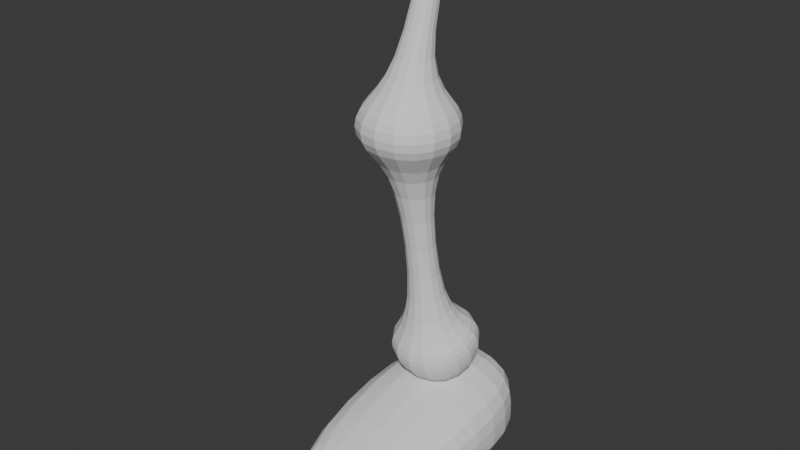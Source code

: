 # Source: LegBoneStudy4.blend  (saved by Blender 4.5.91; exported with 4.5.12 LTS)
import bpy
from mathutils import Matrix  # noqa: F401  (used for matrix-valued properties, if any)

bpy.ops.wm.read_factory_settings(use_empty=True)
scene = bpy.context.scene
scene.name = 'Scene'

# ---- collections
col_collection = bpy.data.collections.new('Collection'); scene.collection.children.link(col_collection)

# ---- world
world_world = bpy.data.worlds.new('World'); scene.world = world_world
world_world.use_nodes = True; world_world.node_tree.nodes.clear()
_N = world_world.node_tree.nodes; _L = world_world.node_tree.links
n0 = _N.new('ShaderNodeOutputWorld'); n0.name = 'World Output'; n0.location = (200, 100)
n1 = _N.new('ShaderNodeBackground'); n1.name = 'Background'; n1.location = (-200, 100)
n1.inputs[0].default_value = (0.05088, 0.05088, 0.05088, 1.0)
_L.new(n1.outputs[0], n0.inputs[0])
n0.is_active_output = True
world_world.color = (0.05088, 0.05088, 0.05088)
world_world.sun_shadow_jitter_overblur = 0.0

# ---- meshes
me_cube_001 = bpy.data.meshes.new('Cube.001')
me_cube_001.from_pydata([(-0.08596, 0.08783, -2.697), (-1.0, -1.0, 0.8044), (-0.09555, 0.6026, -2.559), (-1.0, 1.0, 0.8044), (0.447, 0.0979, -2.698), (1.0, -1.0, 0.8044), (0.4374, 0.6127, -2.559), (1.0, 1.0, 0.8044), (-0.1876, 0.5282, 4.453), (-0.2095, 0.9776, 4.325), (0.2577, 0.9983, 4.318), (0.2796, 0.5489, 4.446), (-1.025, -0.9801, 1.436), (0.9753, -0.9801, 1.436), (-1.025, 1.02, 1.436), (0.9753, 1.02, 1.436), (-0.2339, -0.2135, 0.2687), (-0.2339, 0.3187, 0.2774), (0.3107, 0.3187, 0.2774), (0.3107, -0.2135, 0.2687), (-0.2271, -0.2148, 1.966), (0.2292, -0.2148, 1.966), (-0.2271, 0.2415, 1.966), (0.2292, 0.2415, 1.966), (-0.7296, -0.3603, -3.333), (-0.7296, 1.336, -2.772), (1.057, -0.3603, -3.333), (1.057, 1.336, -2.772), (-0.7024, -0.1814, -3.79), (-0.7024, 1.515, -3.229), (1.084, -0.1814, -3.79), (1.084, 1.515, -3.229), (-0.3947, 0.2267, -4.168), (-0.3947, 1.386, -3.785), (0.8265, 0.2267, -4.168), (0.8265, 1.386, -3.785)], [], [(16, 1, 3, 17), (17, 3, 7, 18), (18, 7, 5, 19), (19, 5, 1, 16), (22, 20, 8, 9), (20, 21, 11, 8), (23, 22, 9, 10), (21, 23, 10, 11), (7, 3, 14, 15), (1, 5, 13, 12), (3, 1, 12, 14), (5, 7, 15, 13), (4, 19, 16, 0), (6, 18, 19, 4), (2, 17, 18, 6), (0, 16, 17, 2), (13, 15, 23, 21), (15, 14, 22, 23), (12, 13, 21, 20), (14, 12, 20, 22), (4, 0, 24, 26), (2, 6, 27, 25), (0, 2, 25, 24), (6, 4, 26, 27), (27, 26, 30, 31), (24, 25, 29, 28), (26, 24, 28, 30), (25, 27, 31, 29), (31, 30, 34, 35), (28, 29, 33, 32), (30, 28, 32, 34), (29, 31, 35, 33), (33, 35, 34, 32)])
_uv = me_cube_001.uv_layers.new(name='UVMap')
_uv.uv.foreach_set('vector', [0.5914, 0.0, 0.625, 0.0, 0.625, 0.25, 0.5914, 0.25, 0.5914, 0.25, 0.625, 0.25, 0.625, 0.5, 0.5914, 0.5, 0.5914, 0.5, 0.625, 0.5, 0.625, 0.75, 0.5914, 0.75, 0.5914, 0.75, 0.625, 0.75, 0.625, 1.0, 0.5914, 1.0, 0.625, 0.25, 0.625, 0.0, 0.625, 0.0, 0.625, 0.25, 0.625, 1.0, 0.625, 0.75, 0.625, 0.75, 0.625, 1.0, 0.625, 0.5, 0.625, 0.25, 0.625, 0.25, 0.625, 0.5, 0.625, 0.75, 0.625, 0.5, 0.625, 0.5, 0.625, 0.75, 0.625, 0.5, 0.625, 0.25, 0.625, 0.25, 0.625, 0.5, 0.625, 1.0, 0.625, 0.75, 0.625, 0.75, 0.625, 1.0, 0.625, 0.25, 0.625, 0.0, 0.625, 0.0, 0.625, 0.25, 0.625, 0.75, 0.625, 0.5, 0.625, 0.5, 0.625, 0.75, 0.375, 0.75, 0.5914, 0.75, 0.5914, 1.0, 0.375, 1.0, 0.375, 0.5, 0.5914, 0.5, 0.5914, 0.75, 0.375, 0.75, 0.375, 0.25, 0.5914, 0.25, 0.5914, 0.5, 0.375, 0.5, 0.375, 0.0, 0.5914, 0.0, 0.5914, 0.25, 0.375, 0.25, 0.625, 0.75, 0.625, 0.5, 0.625, 0.5, 0.625, 0.75, 0.625, 0.5, 0.625, 0.25, 0.625, 0.25, 0.625, 0.5, 0.625, 1.0, 0.625, 0.75, 0.625, 0.75, 0.625, 1.0, 0.625, 0.25, 0.625, 0.0, 0.625, 0.0, 0.625, 0.25, 0.375, 0.75, 0.375, 1.0, 0.375, 1.0, 0.375, 0.75, 0.375, 0.25, 0.375, 0.5, 0.375, 0.5, 0.375, 0.25, 0.375, 0.0, 0.375, 0.25, 0.375, 0.25, 0.375, 0.0, 0.375, 0.5, 0.375, 0.75, 0.375, 0.75, 0.375, 0.5, 0.375, 0.5, 0.375, 0.75, 0.375, 0.75, 0.375, 0.5, 0.375, 0.0, 0.375, 0.25, 0.375, 0.25, 0.375, 0.0, 0.375, 0.75, 0.375, 1.0, 0.375, 1.0, 0.375, 0.75, 0.375, 0.25, 0.375, 0.5, 0.375, 0.5, 0.375, 0.25, 0.375, 0.5, 0.375, 0.75, 0.375, 0.75, 0.375, 0.5, 0.375, 0.0, 0.375, 0.25, 0.375, 0.25, 0.375, 0.0, 0.375, 0.75, 0.375, 1.0, 0.375, 1.0, 0.375, 0.75, 0.375, 0.25, 0.375, 0.5, 0.375, 0.5, 0.375, 0.25, 0.375, 0.25, 0.375, 0.5, 0.375, 0.75, 0.375, 1.0])
me_cube_001.update()
me_cube = bpy.data.meshes.new('Cube')
me_cube.from_pydata([(-1.291, -2.913, -0.4235), (-1.291, -2.913, 0.1844), (-1.277, 2.402, -0.4235), (-1.277, 2.402, 1.215), (0.8585, -1.706, -0.4235), (0.8585, -1.706, 0.1844), (0.9143, 2.402, -0.4235), (0.9143, 2.402, 1.215), (-1.291, -2.913, -0.305), (-1.277, 2.402, -0.1396), (0.9143, 2.402, -0.1396), (0.8585, -1.706, -0.305), (-1.734, 0.3853, -0.4235), (-1.734, 0.3853, 1.181), (1.162, 0.4398, -0.4235), (1.162, 0.4398, 1.181), (1.162, 0.4398, -0.1991), (-1.734, 0.3853, -0.1991)], [], [(17, 13, 3, 9), (9, 3, 7, 10), (16, 15, 5, 11), (11, 5, 1, 8), (12, 14, 4, 0), (15, 13, 1, 5), (4, 11, 8, 0), (14, 16, 11, 4), (2, 9, 10, 6), (12, 17, 9, 2), (0, 8, 17, 12), (6, 10, 16, 14), (7, 3, 13, 15), (2, 6, 14, 12), (10, 7, 15, 16), (8, 1, 13, 17)])
_uv = me_cube.uv_layers.new(name='UVMap')
_uv.uv.foreach_set('vector', [0.41, 0.1601, 0.625, 0.1601, 0.625, 0.25, 0.41, 0.25, 0.41, 0.25, 0.625, 0.25, 0.625, 0.5, 0.41, 0.5, 0.41, 0.5899, 0.625, 0.5899, 0.625, 0.75, 0.41, 0.75, 0.41, 0.75, 0.625, 0.75, 0.625, 1.0, 0.41, 1.0, 0.125, 0.5899, 0.375, 0.5899, 0.375, 0.75, 0.125, 0.75, 0.625, 0.5899, 0.875, 0.5899, 0.875, 0.75, 0.625, 0.75, 0.375, 0.75, 0.41, 0.75, 0.41, 1.0, 0.375, 1.0, 0.375, 0.5899, 0.41, 0.5899, 0.41, 0.75, 0.375, 0.75, 0.375, 0.25, 0.41, 0.25, 0.41, 0.5, 0.375, 0.5, 0.375, 0.1601, 0.41, 0.1601, 0.41, 0.25, 0.375, 0.25, 0.375, 0.0, 0.41, 0.0, 0.41, 0.1601, 0.375, 0.1601, 0.375, 0.5, 0.41, 0.5, 0.41, 0.5899, 0.375, 0.5899, 0.625, 0.5, 0.875, 0.5, 0.875, 0.5899, 0.625, 0.5899, 0.125, 0.5, 0.375, 0.5, 0.375, 0.5899, 0.125, 0.5899, 0.41, 0.5, 0.625, 0.5, 0.625, 0.5899, 0.41, 0.5899, 0.41, 0.0, 0.625, 0.0, 0.625, 0.1601, 0.41, 0.1601])
me_cube.update()

# ---- objects
ob_cube = bpy.data.objects.new('Cube', me_cube_001)
ob_cube_001 = bpy.data.objects.new('Cube.001', me_cube)

# ---- transforms, parenting, visibility, modifiers, constraints
ob_cube.location = (-1.317e-17, 0.05931, 4.746)
_m = ob_cube.modifiers.new('Subdivision', 'SUBSURF')
_m.levels = 3
ob_cube_001.location = (0.4742, -0.1485, -0.3155)
_m = ob_cube_001.modifiers.new('Subdivision', 'SUBSURF')
_m.levels = 3

# ---- collection membership
col_collection.objects.link(ob_cube)
col_collection.objects.link(ob_cube_001)

# ---- scene / render settings (as saved in the file)
scene.frame_start = 1; scene.frame_end = 250; scene.frame_set(1)
scene.render.engine = 'BLENDER_EEVEE_NEXT'
bpy.context.view_layer.update()

# ---- added for rendering (the .blend has no active camera and no usable light): camera, sun
cam_auto = bpy.data.cameras.new('AutoCamera')
cam_auto.lens = 50.0
cam_auto.sensor_width = 36.0
cam_auto.clip_end = 1000.0
ob_auto_camera = bpy.data.objects.new('AutoCamera', cam_auto)
scene.collection.objects.link(ob_auto_camera)
ob_auto_camera.location = (10.9539, -13.3228, 12.8423)
ob_auto_camera.rotation_euler = (1.09748, -7.21219e-08, 0.694738)
scene.camera = ob_auto_camera
light_auto_sun = bpy.data.lights.new('AutoSun', 'SUN')
light_auto_sun.energy = 3.0
light_auto_sun.angle = 0.0523599
ob_auto_sun = bpy.data.objects.new('AutoSun', light_auto_sun)
scene.collection.objects.link(ob_auto_sun)
ob_auto_sun.rotation_euler = (0.872665, 0.174533, 0.523599)
bpy.context.view_layer.update()
